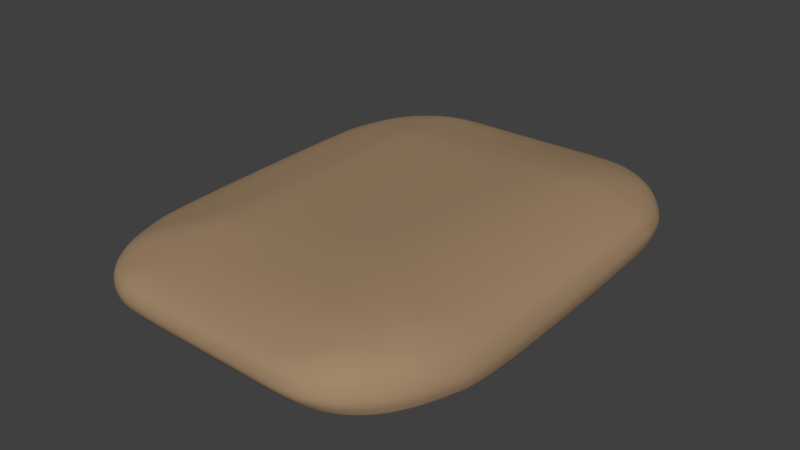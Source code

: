 # Source: C02_cushion.blend  (saved by Blender 2.79.7; exported with 4.5.12 LTS)
import bpy
from mathutils import Matrix  # noqa: F401  (used for matrix-valued properties, if any)

bpy.ops.wm.read_factory_settings(use_empty=True)
scene = bpy.context.scene
scene.name = 'Scene'

# ---- collections
col_collection_1 = bpy.data.collections.new('Collection 1'); scene.collection.children.link(col_collection_1)

# ---- materials (node trees are filled in below, after node groups)
mat_cushion = bpy.data.materials.new('cushion')
mat_cushion.alpha_threshold = 0.0
mat_cushion.use_transparent_shadow = False
mat_cushion.diffuse_color = (0.3613, 0.2423, 0.1441, 1.0)
mat_cushion.roughness = 0.5

# ---- material node trees

# ---- world
world_world = bpy.data.worlds.new('World'); scene.world = world_world
world_world.color = (0.05088, 0.05088, 0.05088)
world_world.use_sun_shadow = False
world_world.sun_shadow_jitter_overblur = 0.0

# ---- meshes
me_cube_004 = bpy.data.meshes.new('Cube.004')
me_cube_004.from_pydata([(-0.3887, -0.5296, -0.5339), (-0.4815, -1.214, -0.1645), (-0.9323, -0.6142, -0.2458), (-0.4002, -0.6955, -0.4905), (-0.4174, -0.8397, -0.4418), (-0.4371, -0.9552, -0.3947), (-0.4515, -1.047, -0.3697), (-0.5067, -0.5522, -0.5142), (-0.5176, -0.7219, -0.4531), (-0.5277, -0.8546, -0.4239), (-0.5361, -0.9559, -0.398), (-0.5457, -1.036, -0.3669), (-0.6097, -0.5679, -0.5003), (-0.6165, -0.7371, -0.4226), (-0.6186, -0.8562, -0.413), (-0.6186, -0.946, -0.4007), (-0.6212, -1.015, -0.3793), (-0.7003, -0.5937, -0.4677), (-0.6978, -0.7397, -0.4187), (-0.6887, -0.8522, -0.3979), (-0.6797, -0.9304, -0.3985), (-0.6763, -0.99, -0.3878), (-0.712, -0.9689, -0.3831), (-0.5656, -1.203, -0.1699), (-0.6477, -1.17, -0.1806), (-0.7232, -1.116, -0.1952), (-0.7845, -1.044, -0.2074), (-0.4753, -1.203, -0.2345), (-0.5631, -1.19, -0.2427), (-0.6459, -1.154, -0.2539), (-0.7166, -1.102, -0.2678), (-0.772, -1.036, -0.2792), (-0.4702, -1.17, -0.2907), (-0.5582, -1.154, -0.3018), (-0.639, -1.119, -0.3131), (-0.7032, -1.072, -0.3244), (-0.7522, -1.015, -0.3329), (-0.4618, -1.118, -0.3386), (-0.5523, -1.101, -0.3434), (-0.6293, -1.071, -0.3538), (-0.687, -1.035, -0.3619), (-0.7301, -0.99, -0.3667), (-0.9167, -0.6137, -0.3205), (-0.8849, -0.613, -0.3817), (-0.8363, -0.6133, -0.4211), (-0.7743, -0.6098, -0.4443), (-0.9074, -0.7474, -0.2098), (-0.8907, -0.7509, -0.2817), (-0.8586, -0.751, -0.3374), (-0.8142, -0.75, -0.3728), (-0.7616, -0.7457, -0.3986), (-0.8792, -0.8561, -0.2043), (-0.8605, -0.8616, -0.2766), (-0.8288, -0.8587, -0.3327), (-0.789, -0.8519, -0.3686), (-0.7433, -0.848, -0.3887), (-0.8388, -0.9562, -0.2045), (-0.8213, -0.9572, -0.2769), (-0.7944, -0.9461, -0.3325), (-0.7636, -0.9304, -0.3674), (-0.7271, -0.922, -0.3877), (-0.5188, -1.223, 0.2748), (-0.5064, -0.5524, 0.8486), (-0.9917, -0.6055, 0.2335), (-0.5206, -1.203, 0.3581), (-0.526, -1.17, 0.4415), (-0.5289, -1.117, 0.5226), (-0.5289, -1.045, 0.5932), (-0.6037, -1.212, 0.266), (-0.6078, -1.19, 0.3504), (-0.6138, -1.155, 0.4306), (-0.6161, -1.102, 0.5025), (-0.6157, -1.037, 0.5643), (-0.6869, -1.179, 0.2505), (-0.6921, -1.154, 0.3321), (-0.6957, -1.119, 0.4073), (-0.6933, -1.072, 0.4753), (-0.6903, -1.015, 0.5377), (-0.7637, -1.124, 0.2374), (-0.7634, -1.101, 0.3189), (-0.7586, -1.071, 0.3953), (-0.7498, -1.035, 0.4599), (-0.7457, -0.99, 0.5216), (-0.7791, -0.9689, 0.507), (-0.6119, -0.5832, 0.774), (-0.701, -0.6056, 0.6911), (-0.7791, -0.6134, 0.6179), (-0.8487, -0.6136, 0.5494), (-0.5127, -0.7121, 0.8164), (-0.6161, -0.7329, 0.7701), (-0.7016, -0.7452, 0.6815), (-0.7716, -0.75, 0.5944), (-0.8305, -0.7494, 0.5265), (-0.5189, -0.8476, 0.7371), (-0.6165, -0.8582, 0.6974), (-0.6987, -0.8587, 0.6493), (-0.7637, -0.8519, 0.5974), (-0.8152, -0.848, 0.5349), (-0.5239, -0.9563, 0.6684), (-0.6167, -0.9577, 0.6214), (-0.6935, -0.9462, 0.5989), (-0.752, -0.9304, 0.5733), (-0.7965, -0.922, 0.5269), (-0.9626, -0.7428, 0.2345), (-0.92, -0.8618, 0.2333), (-0.8812, -0.963, 0.2358), (-0.826, -1.052, 0.234), (-0.9762, -0.6052, 0.3192), (-0.9455, -0.7468, 0.3163), (-0.9057, -0.8619, 0.3166), (-0.8693, -0.9566, 0.3212), (-0.8194, -1.036, 0.3198), (-0.9499, -0.6097, 0.3999), (-0.9191, -0.7503, 0.3928), (-0.8857, -0.8592, 0.3963), (-0.8523, -0.946, 0.3999), (-0.8091, -1.015, 0.3972), (-0.9063, -0.6131, 0.4755), (-0.8795, -0.7507, 0.4617), (-0.8552, -0.8522, 0.4682), (-0.8286, -0.9304, 0.4682), (-0.7937, -0.99, 0.4622), (-0.4305, 0.5575, -0.4907), (-0.9856, 0.628, -0.2602), (-0.5369, 1.227, -0.198), (-0.5606, 0.5924, -0.468), (-0.6671, 0.6181, -0.4586), (-0.7547, 0.6273, -0.4646), (-0.8292, 0.6274, -0.4681), (-0.461, 0.7205, -0.4636), (-0.5832, 0.7435, -0.4585), (-0.6812, 0.7564, -0.4488), (-0.7581, 0.7617, -0.4403), (-0.8192, 0.7612, -0.4334), (-0.4904, 0.8557, -0.4547), (-0.5973, 0.867, -0.4574), (-0.6858, 0.8677, -0.455), (-0.7512, 0.8611, -0.4527), (-0.803, 0.8573, -0.4373), (-0.51, 0.9627, -0.441), (-0.6081, 0.9638, -0.4501), (-0.684, 0.953, -0.4534), (-0.7428, 0.9376, -0.4517), (-0.7878, 0.9294, -0.4419), (-0.7734, 0.9752, -0.4315), (-0.9616, 0.7592, -0.23), (-0.9314, 0.8652, -0.2274), (-0.893, 0.9628, -0.2337), (-0.8408, 1.048, -0.2362), (-0.97, 0.6277, -0.3374), (-0.9454, 0.7639, -0.3046), (-0.9143, 0.8708, -0.3042), (-0.8773, 0.9632, -0.3117), (-0.8296, 1.04, -0.3118), (-0.9389, 0.6262, -0.404), (-0.9143, 0.764, -0.3674), (-0.8844, 0.8682, -0.3682), (-0.8517, 0.9529, -0.3749), (-0.8109, 1.02, -0.3718), (-0.8913, 0.6268, -0.4482), (-0.8712, 0.7624, -0.4103), (-0.8468, 0.8614, -0.4114), (-0.8224, 0.9376, -0.4163), (-0.7903, 0.9958, -0.4114), (-0.5324, 1.214, -0.2743), (-0.5297, 1.179, -0.3397), (-0.5248, 1.125, -0.3948), (-0.5186, 1.052, -0.4277), (-0.6272, 1.208, -0.2059), (-0.6258, 1.192, -0.2816), (-0.6228, 1.156, -0.345), (-0.6173, 1.105, -0.3974), (-0.6114, 1.041, -0.4311), (-0.704, 1.171, -0.2134), (-0.7025, 1.156, -0.293), (-0.6975, 1.122, -0.3604), (-0.6902, 1.075, -0.4116), (-0.6847, 1.02, -0.4437), (-0.779, 1.119, -0.2328), (-0.7741, 1.104, -0.3104), (-0.7623, 1.075, -0.3719), (-0.7479, 1.04, -0.4134), (-0.7389, 0.9958, -0.438), (-0.5598, 0.5898, 0.7966), (-0.5717, 1.242, 0.2814), (-1.031, 0.631, 0.2237), (-0.578, 0.7383, 0.7326), (-0.5908, 0.8611, 0.665), (-0.5995, 0.9628, 0.5985), (-0.5995, 1.048, 0.5543), (-0.6683, 0.6163, 0.7196), (-0.6796, 0.7565, 0.6655), (-0.6844, 0.8708, 0.6084), (-0.6837, 0.9632, 0.5707), (-0.6833, 1.04, 0.528), (-0.7573, 0.6265, 0.6534), (-0.7649, 0.764, 0.6029), (-0.7628, 0.8682, 0.5706), (-0.7579, 0.9529, 0.5372), (-0.755, 1.02, 0.5006), (-0.8353, 0.6271, 0.5954), (-0.8345, 0.7624, 0.5543), (-0.8265, 0.8614, 0.5316), (-0.815, 0.9376, 0.5036), (-0.8055, 0.9958, 0.4759), (-0.8406, 0.9752, 0.4569), (-0.6637, 1.219, 0.2578), (-0.7394, 1.18, 0.2388), (-0.8178, 1.127, 0.2221), (-0.8794, 1.056, 0.2179), (-0.5801, 1.214, 0.3609), (-0.6707, 1.192, 0.3381), (-0.7459, 1.156, 0.3199), (-0.8187, 1.105, 0.3047), (-0.8733, 1.041, 0.2996), (-0.5924, 1.175, 0.432), (-0.6769, 1.156, 0.4136), (-0.7525, 1.122, 0.3935), (-0.8174, 1.075, 0.3775), (-0.8652, 1.02, 0.3699), (-0.5995, 1.119, 0.4967), (-0.6799, 1.104, 0.4788), (-0.7549, 1.075, 0.4514), (-0.8108, 1.04, 0.4335), (-0.8527, 0.9958, 0.4231), (-1.021, 0.6265, 0.3087), (-0.9993, 0.6266, 0.3893), (-0.9597, 0.6271, 0.4622), (-0.9035, 0.6275, 0.5302), (-1.001, 0.7636, 0.2214), (-0.9884, 0.7625, 0.3034), (-0.9694, 0.7627, 0.3794), (-0.9371, 0.7617, 0.445), (-0.892, 0.7612, 0.5017), (-0.971, 0.8707, 0.2255), (-0.9576, 0.8705, 0.3075), (-0.9376, 0.8677, 0.3818), (-0.9093, 0.8611, 0.4421), (-0.8741, 0.8573, 0.4902), (-0.9325, 0.9694, 0.2224), (-0.9213, 0.9638, 0.3044), (-0.9062, 0.953, 0.3758), (-0.885, 0.9376, 0.431), (-0.8564, 0.9294, 0.4727), (0.3931, -0.55, -0.432), (0.8988, -0.6011, -0.2415), (0.423, -1.249, -0.1073), (0.5117, -0.5801, -0.4102), (0.6108, -0.5992, -0.412), (0.694, -0.6042, -0.4245), (0.7657, -0.606, -0.43), (0.4117, -0.7241, -0.3888), (0.5304, -0.7584, -0.3555), (0.6206, -0.7765, -0.3428), (0.6912, -0.7794, -0.3452), (0.7492, -0.7795, -0.3447), (0.4303, -0.8732, -0.3428), (0.5368, -0.893, -0.3295), (0.6173, -0.8962, -0.329), (0.6792, -0.8932, -0.3259), (0.7278, -0.8894, -0.3278), (0.442, -0.9904, -0.302), (0.5348, -0.9938, -0.3075), (0.6086, -0.985, -0.3187), (0.6635, -0.9696, -0.3268), (0.7057, -0.9615, -0.3213), (0.6877, -1.007, -0.3188), (0.8655, -0.7744, -0.1737), (0.8311, -0.8973, -0.1552), (0.7857, -0.9948, -0.1536), (0.7288, -1.08, -0.1486), (0.8946, -0.6007, -0.3314), (0.8595, -0.7805, -0.252), (0.8235, -0.903, -0.234), (0.7793, -0.9952, -0.2321), (0.728, -1.072, -0.2297), (0.8701, -0.6, -0.3955), (0.836, -0.7798, -0.3089), (0.8001, -0.9003, -0.2867), (0.7606, -0.9849, -0.2826), (0.7164, -1.052, -0.2803), (0.8255, -0.603, -0.4258), (0.7971, -0.7798, -0.3358), (0.7672, -0.8935, -0.3153), (0.7364, -0.9696, -0.3092), (0.7009, -1.028, -0.3072), (0.4312, -1.236, -0.1746), (0.4375, -1.203, -0.2227), (0.4421, -1.15, -0.2548), (0.4418, -1.081, -0.2815), (0.5124, -1.235, -0.1093), (0.5203, -1.222, -0.1837), (0.5247, -1.188, -0.2364), (0.5284, -1.136, -0.2687), (0.5333, -1.073, -0.2855), (0.5981, -1.203, -0.1201), (0.6065, -1.187, -0.1981), (0.6066, -1.153, -0.2511), (0.6036, -1.107, -0.2828), (0.6029, -1.052, -0.3017), (0.6674, -1.15, -0.1298), (0.6723, -1.136, -0.2111), (0.6671, -1.107, -0.2641), (0.658, -1.071, -0.2952), (0.6542, -1.028, -0.3161), (0.2554, -0.5111, 1.018), (0.3874, -1.263, 0.3467), (0.8726, -0.604, 0.3255), (0.2848, -0.6981, 0.9663), (0.3236, -0.8626, 0.9346), (0.3463, -0.9866, 0.8625), (0.3679, -1.082, 0.7534), (0.3917, -0.5385, 1.006), (0.4205, -0.7295, 0.9627), (0.4449, -0.8822, 0.9237), (0.4619, -0.9929, 0.8671), (0.4662, -1.073, 0.774), (0.5125, -0.5693, 0.9508), (0.5327, -0.7508, 0.9371), (0.5428, -0.8894, 0.8733), (0.5435, -0.9837, 0.8362), (0.5435, -1.053, 0.779), (0.6104, -0.592, 0.8645), (0.6181, -0.769, 0.8691), (0.6135, -0.8884, 0.831), (0.6031, -0.9691, 0.7925), (0.5978, -1.028, 0.7506), (0.6332, -1.008, 0.7225), (0.4868, -1.244, 0.3459), (0.5763, -1.211, 0.3696), (0.6453, -1.159, 0.4101), (0.706, -1.088, 0.4054), (0.3799, -1.243, 0.4395), (0.484, -1.222, 0.4528), (0.5711, -1.188, 0.4874), (0.6357, -1.136, 0.5239), (0.6902, -1.073, 0.5173), (0.3745, -1.21, 0.5354), (0.4803, -1.188, 0.5709), (0.5617, -1.153, 0.6136), (0.6218, -1.107, 0.6211), (0.6707, -1.052, 0.6099), (0.3724, -1.155, 0.6327), (0.476, -1.137, 0.6859), (0.5499, -1.107, 0.7151), (0.6058, -1.072, 0.6944), (0.6494, -1.028, 0.6782), (0.8496, -0.5982, 0.4377), (0.8123, -0.5993, 0.5534), (0.7559, -0.6034, 0.668), (0.6888, -0.6029, 0.7719), (0.8456, -0.7788, 0.3304), (0.8244, -0.7775, 0.4408), (0.7914, -0.7781, 0.565), (0.7427, -0.7788, 0.7035), (0.684, -0.7773, 0.8069), (0.8122, -0.9028, 0.3886), (0.789, -0.9026, 0.5051), (0.7559, -0.8998, 0.6084), (0.7139, -0.8932, 0.6913), (0.6676, -0.8873, 0.7675), (0.7665, -1.001, 0.394), (0.7446, -0.9957, 0.5084), (0.7168, -0.985, 0.604), (0.685, -0.9698, 0.6769), (0.6488, -0.9618, 0.7361), (0.4548, 0.632, -0.2591), (0.4142, 1.209, -0.1387), (0.8615, 0.6454, -0.1579), (0.4691, 0.762, -0.2407), (0.4766, 0.8698, -0.2505), (0.4718, 0.9606, -0.2709), (0.461, 1.04, -0.2777), (0.5449, 0.6436, -0.2663), (0.5565, 0.7757, -0.247), (0.5541, 0.875, -0.2824), (0.5479, 0.9609, -0.2965), (0.5381, 1.033, -0.2956), (0.6223, 0.6436, -0.297), (0.6286, 0.7757, -0.2798), (0.6238, 0.8726, -0.3094), (0.6137, 0.9513, -0.3226), (0.605, 1.014, -0.3151), (0.6917, 0.6443, -0.3149), (0.6892, 0.7742, -0.3071), (0.6793, 0.8662, -0.3246), (0.6649, 0.9371, -0.3408), (0.6548, 0.9912, -0.3284), (0.6863, 0.972, -0.335), (0.506, 1.185, -0.1284), (0.584, 1.154, -0.1426), (0.6573, 1.105, -0.1625), (0.7216, 1.04, -0.1817), (0.4238, 1.196, -0.2065), (0.5163, 1.172, -0.199), (0.5943, 1.14, -0.2167), (0.6634, 1.092, -0.2358), (0.721, 1.033, -0.2533), (0.4319, 1.163, -0.2595), (0.523, 1.14, -0.2527), (0.5994, 1.108, -0.2704), (0.6617, 1.065, -0.2858), (0.7114, 1.014, -0.3002), (0.4427, 1.111, -0.2869), (0.5298, 1.092, -0.2836), (0.6017, 1.065, -0.3008), (0.6562, 1.032, -0.3135), (0.698, 0.9912, -0.3249), (0.8582, 0.6448, -0.2334), (0.838, 0.6439, -0.287), (0.8016, 0.6443, -0.3149), (0.7521, 0.6447, -0.3216), (0.8389, 0.7712, -0.1479), (0.8343, 0.7744, -0.2207), (0.8137, 0.7745, -0.2699), (0.7809, 0.7736, -0.2969), (0.7394, 0.7731, -0.3072), (0.8141, 0.8698, -0.1793), (0.808, 0.8747, -0.2539), (0.7876, 0.8721, -0.3037), (0.7584, 0.8659, -0.3264), (0.723, 0.8624, -0.3306), (0.7776, 0.9606, -0.1984), (0.7712, 0.9614, -0.2691), (0.7544, 0.9514, -0.3132), (0.7325, 0.9371, -0.3339), (0.7042, 0.9295, -0.3405), (0.3133, 0.5709, 0.9367), (0.8398, 0.6483, 0.3143), (0.3691, 1.237, 0.3204), (0.4419, 0.6085, 0.9025), (0.5452, 0.6352, 0.8428), (0.624, 0.6445, 0.7739), (0.6883, 0.6447, 0.7003), (0.3436, 0.7303, 0.8757), (0.4657, 0.7542, 0.8502), (0.559, 0.7683, 0.7859), (0.6277, 0.7736, 0.7067), (0.6813, 0.7731, 0.6338), (0.3752, 0.8601, 0.8077), (0.4792, 0.8711, 0.7761), (0.5609, 0.8721, 0.7111), (0.6203, 0.8659, 0.658), (0.6672, 0.8624, 0.5994), (0.3923, 0.9606, 0.7245), (0.4864, 0.9614, 0.6905), (0.5562, 0.9514, 0.6564), (0.6095, 0.9371, 0.6137), (0.6518, 0.9295, 0.5625), (0.6372, 0.972, 0.5436), (0.8183, 0.7754, 0.2884), (0.7934, 0.8749, 0.2561), (0.7591, 0.9666, 0.24), (0.7005, 1.047, 0.2591), (0.821, 0.6435, 0.4088), (0.7988, 0.7757, 0.3772), (0.7727, 0.875, 0.3477), (0.7403, 0.9609, 0.332), (0.6873, 1.033, 0.3474), (0.7905, 0.6434, 0.5081), (0.7691, 0.7757, 0.4694), (0.7436, 0.8726, 0.4416), (0.7153, 0.9513, 0.4206), (0.671, 1.014, 0.4286), (0.7444, 0.644, 0.6103), (0.7279, 0.7742, 0.5574), (0.707, 0.8662, 0.5284), (0.6859, 0.9371, 0.4983), (0.6525, 0.9912, 0.4967), (0.3742, 1.209, 0.4029), (0.3845, 1.169, 0.4802), (0.3923, 1.113, 0.5591), (0.3927, 1.044, 0.6449), (0.4759, 1.205, 0.307), (0.4752, 1.183, 0.3937), (0.4823, 1.144, 0.4691), (0.4859, 1.092, 0.5435), (0.4856, 1.033, 0.6201), (0.5657, 1.162, 0.2863), (0.5633, 1.14, 0.3715), (0.5602, 1.108, 0.454), (0.556, 1.065, 0.5298), (0.5533, 1.014, 0.5973), (0.637, 1.113, 0.2729), (0.6322, 1.092, 0.3585), (0.6216, 1.065, 0.4404), (0.6094, 1.032, 0.5109), (0.6038, 0.9912, 0.5687), (-0.4992, -1.236, -0.02831), (-0.5111, -1.236, 0.1234), (-0.5971, -1.225, 0.1162), (-0.5853, -1.224, -0.03412), (-0.6813, -1.191, 0.1029), (-0.6693, -1.191, -0.04578), (-0.7589, -1.136, 0.08958), (-0.7468, -1.136, -0.05981), (-0.822, -1.062, 0.08114), (-0.8097, -1.062, -0.07062), (-0.8778, -0.9721, 0.08417), (-0.8655, -0.9721, -0.06767), (-0.9178, -0.8695, 0.08419), (-0.9061, -0.8695, -0.06674), (-0.9593, -0.7497, 0.07805), (-0.9392, -0.7554, -0.07525), (-0.9851, -0.6139, 0.06563), (-0.9642, -0.6214, -0.09816), (-0.5552, 1.265, 0.119), (-0.5491, 1.257, -0.04996), (-0.644, 1.234, -0.06097), (-0.6558, 1.234, 0.1007), (-0.7239, 1.192, -0.06977), (-0.7346, 1.192, 0.08602), (-0.8016, 1.138, -0.08799), (-0.8132, 1.138, 0.06824), (-0.8646, 1.066, -0.09136), (-0.876, 1.066, 0.06487), (-0.9183, 0.9784, -0.08737), (-0.9297, 0.9784, 0.06897), (-0.9575, 0.8783, -0.08157), (-0.9688, 0.8783, 0.07398), (-0.9882, 0.7697, -0.08496), (-0.9993, 0.7697, 0.07048), (-1.016, 0.6354, -0.1067), (-1.029, 0.6353, 0.06088), (0.8592, 0.6523, 0.1483), (0.8682, 0.6536, -0.01557), (0.845, 0.781, -0.01871), (0.8359, 0.781, 0.1336), (0.8196, 0.882, -0.05158), (0.8105, 0.882, 0.1004), (0.7831, 0.975, -0.07015), (0.7749, 0.975, 0.08279), (0.7251, 1.057, -0.04981), (0.7162, 1.057, 0.1037), (0.6597, 1.123, -0.03131), (0.6513, 1.123, 0.1203), (0.5856, 1.173, -0.01197), (0.5782, 1.173, 0.1372), (0.5008, 1.212, 2.265e-05), (0.4883, 1.218, 0.1532), (0.4035, 1.239, -0.00267), (0.383, 1.25, 0.1568), (0.4024, -1.275, 0.185), (0.4101, -1.278, 0.02256), (0.5091, -1.258, 0.02367), (0.4991, -1.258, 0.181), (0.5995, -1.223, 0.02116), (0.5907, -1.223, 0.1927), (0.6702, -1.17, 0.02349), (0.6611, -1.17, 0.2135), (0.7327, -1.098, 0.009491), (0.7232, -1.098, 0.2045), (0.7919, -1.01, 0.001052), (0.7834, -1.01, 0.1941), (0.8383, -0.9104, -0.00277), (0.8298, -0.9104, 0.1892), (0.8733, -0.7862, -0.02435), (0.865, -0.7849, 0.1483), (0.9059, -0.6128, -0.06898), (0.8964, -0.6084, 0.1265), (0.2334, 0.6133, -0.2942), (0.01217, 0.5947, -0.3737), (-0.2093, 0.5761, -0.4403), (-0.2287, 0.7309, -0.4164), (0.003943, 0.7413, -0.35), (0.2365, 0.7517, -0.2726), (-0.2488, 0.8592, -0.4127), (-0.006958, 0.8628, -0.3502), (0.2348, 0.8663, -0.2806), (-0.2646, 0.9622, -0.4069), (-0.01903, 0.9616, -0.3542), (0.2264, 0.9611, -0.2921), (-0.2737, 1.049, -0.3978), (-0.02872, 1.046, -0.3522), (0.2162, 1.043, -0.2976), (-0.2829, 1.121, -0.3747), (-0.0409, 1.118, -0.3419), (0.201, 1.114, -0.3022), (-0.2893, 1.175, -0.3258), (-0.0489, 1.171, -0.3014), (0.1915, 1.167, -0.2716), (-0.2935, 1.21, -0.263), (-0.05455, 1.205, -0.2427), (0.1845, 1.2, -0.2182), (-0.2994, 1.223, -0.189), (-0.06189, 1.218, -0.1714), (0.1758, 1.214, -0.1503), (-0.3424, 0.585, 0.8143), (-0.1251, 0.5803, 0.8485), (0.09224, 0.5756, 0.8971), (0.1098, 0.7323, 0.8379), (-0.1195, 0.7343, 0.7872), (-0.3487, 0.7363, 0.7509), (0.1306, 0.8603, 0.7738), (-0.1099, 0.8606, 0.7219), (-0.3504, 0.8608, 0.6837), (0.1406, 0.9612, 0.6957), (-0.1062, 0.9617, 0.6478), (-0.3529, 0.9623, 0.6139), (0.1408, 1.045, 0.6245), (-0.1062, 1.046, 0.5874), (-0.3528, 1.047, 0.5629), (0.1406, 1.114, 0.5453), (-0.1063, 1.116, 0.5177), (-0.3529, 1.117, 0.5005), (0.1369, 1.17, 0.4686), (-0.1064, 1.172, 0.4478), (-0.3494, 1.173, 0.4344), (0.1328, 1.211, 0.3913), (-0.1049, 1.212, 0.3751), (-0.3425, 1.213, 0.3633), (0.1315, 1.239, 0.3083), (-0.103, 1.24, 0.2951), (-0.3374, 1.241, 0.2841), (-0.1929, -0.5347, -0.5169), (0.003084, -0.5398, -0.4882), (0.1984, -0.5449, -0.4451), (0.2093, -0.717, -0.3995), (0.006423, -0.7098, -0.4438), (-0.197, -0.7027, -0.474), (0.2188, -0.8648, -0.3494), (0.006887, -0.8565, -0.3953), (-0.2053, -0.8481, -0.4264), (0.2225, -0.9816, -0.3079), (0.002603, -0.9728, -0.3511), (-0.2174, -0.964, -0.3815), (0.2187, -1.072, -0.2867), (-0.004718, -1.064, -0.3283), (-0.2282, -1.055, -0.3572), (0.2161, -1.142, -0.2605), (-0.009907, -1.134, -0.2989), (-0.2359, -1.126, -0.3263), (0.2104, -1.194, -0.2275), (-0.0166, -1.186, -0.2589), (-0.2435, -1.178, -0.2816), (0.2042, -1.228, -0.1795), (-0.0225, -1.219, -0.207), (-0.249, -1.211, -0.2271), (0.1962, -1.24, -0.1132), (-0.02993, -1.231, -0.1393), (-0.2558, -1.223, -0.1581), (0.06375, -0.5214, 0.9674), (-0.1263, -0.5317, 0.9141), (-0.3163, -0.5421, 0.8748), (-0.3139, -0.7086, 0.837), (-0.1152, -0.7051, 0.8718), (0.08346, -0.7016, 0.9209), (-0.3092, -0.8513, 0.7693), (-0.09945, -0.8551, 0.8171), (0.1103, -0.8589, 0.8794), (-0.3073, -0.9639, 0.6997), (-0.09079, -0.9715, 0.7475), (0.1258, -0.9791, 0.8099), (-0.3059, -1.054, 0.6168), (-0.08289, -1.064, 0.6571), (0.1403, -1.073, 0.7116), (-0.3048, -1.127, 0.5354), (-0.08073, -1.136, 0.5634), (0.1436, -1.146, 0.6042), (-0.3021, -1.18, 0.4522), (-0.07808, -1.19, 0.4766), (0.1462, -1.2, 0.5119), (-0.2966, -1.213, 0.3671), (-0.07252, -1.223, 0.389), (0.1519, -1.233, 0.4202), (-0.2932, -1.233, 0.2826), (-0.06763, -1.243, 0.3026), (0.1583, -1.253, 0.3308), (-0.3115, 1.252, -0.04382), (-0.0738, 1.248, -0.02987), (0.1641, 1.243, -0.01394), (-0.3214, 1.261, 0.1224), (-0.08749, 1.257, 0.1333), (0.1466, 1.254, 0.1454), (0.1815, -1.268, 0.0153), (-0.04569, -1.257, -0.007347), (-0.2725, -1.246, -0.02366), (0.172, -1.266, 0.1737), (-0.05597, -1.256, 0.1482), (-0.2836, -1.246, 0.1298)], [], [(679, 665, 61, 489), (524, 428, 307, 559), (587, 183, 62, 643), (504, 63, 185, 523), (673, 611, 429, 541), (0, 3, 8, 7), (3, 4, 9, 8), (4, 5, 10, 9), (5, 6, 11, 10), (7, 8, 13, 12), (8, 9, 14, 13), (9, 10, 15, 14), (10, 11, 16, 15), (12, 13, 18, 17), (13, 14, 19, 18), (14, 15, 20, 19), (15, 16, 21, 20), (17, 18, 50, 45), (18, 19, 55, 50), (19, 20, 60, 55), (20, 21, 22, 60), (1, 23, 28, 27), (23, 24, 29, 28), (24, 25, 30, 29), (25, 26, 31, 30), (27, 28, 33, 32), (28, 29, 34, 33), (29, 30, 35, 34), (30, 31, 36, 35), (32, 33, 38, 37), (33, 34, 39, 38), (34, 35, 40, 39), (35, 36, 41, 40), (37, 38, 11, 6), (38, 39, 16, 11), (39, 40, 21, 16), (40, 41, 22, 21), (2, 42, 47, 46), (42, 43, 48, 47), (43, 44, 49, 48), (44, 45, 50, 49), (46, 47, 52, 51), (47, 48, 53, 52), (48, 49, 54, 53), (49, 50, 55, 54), (51, 52, 57, 56), (52, 53, 58, 57), (53, 54, 59, 58), (54, 55, 60, 59), (56, 57, 31, 26), (57, 58, 36, 31), (58, 59, 41, 36), (59, 60, 22, 41), (61, 64, 69, 68), (64, 65, 70, 69), (65, 66, 71, 70), (66, 67, 72, 71), (68, 69, 74, 73), (69, 70, 75, 74), (70, 71, 76, 75), (71, 72, 77, 76), (73, 74, 79, 78), (74, 75, 80, 79), (75, 76, 81, 80), (76, 77, 82, 81), (78, 79, 111, 106), (79, 80, 116, 111), (80, 81, 121, 116), (81, 82, 83, 121), (62, 84, 89, 88), (84, 85, 90, 89), (85, 86, 91, 90), (86, 87, 92, 91), (88, 89, 94, 93), (89, 90, 95, 94), (90, 91, 96, 95), (91, 92, 97, 96), (93, 94, 99, 98), (94, 95, 100, 99), (95, 96, 101, 100), (96, 97, 102, 101), (98, 99, 72, 67), (99, 100, 77, 72), (100, 101, 82, 77), (101, 102, 83, 82), (63, 103, 108, 107), (103, 104, 109, 108), (104, 105, 110, 109), (105, 106, 111, 110), (107, 108, 113, 112), (108, 109, 114, 113), (109, 110, 115, 114), (110, 111, 116, 115), (112, 113, 118, 117), (113, 114, 119, 118), (114, 115, 120, 119), (115, 116, 121, 120), (117, 118, 92, 87), (118, 119, 97, 92), (119, 120, 102, 97), (120, 121, 83, 102), (122, 125, 130, 129), (125, 126, 131, 130), (126, 127, 132, 131), (127, 128, 133, 132), (129, 130, 135, 134), (130, 131, 136, 135), (131, 132, 137, 136), (132, 133, 138, 137), (134, 135, 140, 139), (135, 136, 141, 140), (136, 137, 142, 141), (137, 138, 143, 142), (139, 140, 172, 167), (140, 141, 177, 172), (141, 142, 182, 177), (142, 143, 144, 182), (123, 145, 150, 149), (145, 146, 151, 150), (146, 147, 152, 151), (147, 148, 153, 152), (149, 150, 155, 154), (150, 151, 156, 155), (151, 152, 157, 156), (152, 153, 158, 157), (154, 155, 160, 159), (155, 156, 161, 160), (156, 157, 162, 161), (157, 158, 163, 162), (159, 160, 133, 128), (160, 161, 138, 133), (161, 162, 143, 138), (162, 163, 144, 143), (124, 164, 169, 168), (164, 165, 170, 169), (165, 166, 171, 170), (166, 167, 172, 171), (168, 169, 174, 173), (169, 170, 175, 174), (170, 171, 176, 175), (171, 172, 177, 176), (173, 174, 179, 178), (174, 175, 180, 179), (175, 176, 181, 180), (176, 177, 182, 181), (178, 179, 153, 148), (179, 180, 158, 153), (180, 181, 163, 158), (181, 182, 144, 163), (183, 186, 191, 190), (186, 187, 192, 191), (187, 188, 193, 192), (188, 189, 194, 193), (190, 191, 196, 195), (191, 192, 197, 196), (192, 193, 198, 197), (193, 194, 199, 198), (195, 196, 201, 200), (196, 197, 202, 201), (197, 198, 203, 202), (198, 199, 204, 203), (200, 201, 233, 228), (201, 202, 238, 233), (202, 203, 243, 238), (203, 204, 205, 243), (184, 206, 211, 210), (206, 207, 212, 211), (207, 208, 213, 212), (208, 209, 214, 213), (210, 211, 216, 215), (211, 212, 217, 216), (212, 213, 218, 217), (213, 214, 219, 218), (215, 216, 221, 220), (216, 217, 222, 221), (217, 218, 223, 222), (218, 219, 224, 223), (220, 221, 194, 189), (221, 222, 199, 194), (222, 223, 204, 199), (223, 224, 205, 204), (185, 225, 230, 229), (225, 226, 231, 230), (226, 227, 232, 231), (227, 228, 233, 232), (229, 230, 235, 234), (230, 231, 236, 235), (231, 232, 237, 236), (232, 233, 238, 237), (234, 235, 240, 239), (235, 236, 241, 240), (236, 237, 242, 241), (237, 238, 243, 242), (239, 240, 214, 209), (240, 241, 219, 214), (241, 242, 224, 219), (242, 243, 205, 224), (244, 247, 252, 251), (247, 248, 253, 252), (248, 249, 254, 253), (249, 250, 255, 254), (251, 252, 257, 256), (252, 253, 258, 257), (253, 254, 259, 258), (254, 255, 260, 259), (256, 257, 262, 261), (257, 258, 263, 262), (258, 259, 264, 263), (259, 260, 265, 264), (261, 262, 294, 289), (262, 263, 299, 294), (263, 264, 304, 299), (264, 265, 266, 304), (245, 267, 272, 271), (267, 268, 273, 272), (268, 269, 274, 273), (269, 270, 275, 274), (271, 272, 277, 276), (272, 273, 278, 277), (273, 274, 279, 278), (274, 275, 280, 279), (276, 277, 282, 281), (277, 278, 283, 282), (278, 279, 284, 283), (279, 280, 285, 284), (281, 282, 255, 250), (282, 283, 260, 255), (283, 284, 265, 260), (284, 285, 266, 265), (246, 286, 291, 290), (286, 287, 292, 291), (287, 288, 293, 292), (288, 289, 294, 293), (290, 291, 296, 295), (291, 292, 297, 296), (292, 293, 298, 297), (293, 294, 299, 298), (295, 296, 301, 300), (296, 297, 302, 301), (297, 298, 303, 302), (298, 299, 304, 303), (300, 301, 275, 270), (301, 302, 280, 275), (302, 303, 285, 280), (303, 304, 266, 285), (305, 308, 313, 312), (308, 309, 314, 313), (309, 310, 315, 314), (310, 311, 316, 315), (312, 313, 318, 317), (313, 314, 319, 318), (314, 315, 320, 319), (315, 316, 321, 320), (317, 318, 323, 322), (318, 319, 324, 323), (319, 320, 325, 324), (320, 321, 326, 325), (322, 323, 355, 350), (323, 324, 360, 355), (324, 325, 365, 360), (325, 326, 327, 365), (306, 328, 333, 332), (328, 329, 334, 333), (329, 330, 335, 334), (330, 331, 336, 335), (332, 333, 338, 337), (333, 334, 339, 338), (334, 335, 340, 339), (335, 336, 341, 340), (337, 338, 343, 342), (338, 339, 344, 343), (339, 340, 345, 344), (340, 341, 346, 345), (342, 343, 316, 311), (343, 344, 321, 316), (344, 345, 326, 321), (345, 346, 327, 326), (307, 347, 352, 351), (347, 348, 353, 352), (348, 349, 354, 353), (349, 350, 355, 354), (351, 352, 357, 356), (352, 353, 358, 357), (353, 354, 359, 358), (354, 355, 360, 359), (356, 357, 362, 361), (357, 358, 363, 362), (358, 359, 364, 363), (359, 360, 365, 364), (361, 362, 336, 331), (362, 363, 341, 336), (363, 364, 346, 341), (364, 365, 327, 346), (366, 369, 374, 373), (369, 370, 375, 374), (370, 371, 376, 375), (371, 372, 377, 376), (373, 374, 379, 378), (374, 375, 380, 379), (375, 376, 381, 380), (376, 377, 382, 381), (378, 379, 384, 383), (379, 380, 385, 384), (380, 381, 386, 385), (381, 382, 387, 386), (383, 384, 416, 411), (384, 385, 421, 416), (385, 386, 426, 421), (386, 387, 388, 426), (367, 389, 394, 393), (389, 390, 395, 394), (390, 391, 396, 395), (391, 392, 397, 396), (393, 394, 399, 398), (394, 395, 400, 399), (395, 396, 401, 400), (396, 397, 402, 401), (398, 399, 404, 403), (399, 400, 405, 404), (400, 401, 406, 405), (401, 402, 407, 406), (403, 404, 377, 372), (404, 405, 382, 377), (405, 406, 387, 382), (406, 407, 388, 387), (368, 408, 413, 412), (408, 409, 414, 413), (409, 410, 415, 414), (410, 411, 416, 415), (412, 413, 418, 417), (413, 414, 419, 418), (414, 415, 420, 419), (415, 416, 421, 420), (417, 418, 423, 422), (418, 419, 424, 423), (419, 420, 425, 424), (420, 421, 426, 425), (422, 423, 397, 392), (423, 424, 402, 397), (424, 425, 407, 402), (425, 426, 388, 407), (427, 430, 435, 434), (430, 431, 436, 435), (431, 432, 437, 436), (432, 433, 438, 437), (434, 435, 440, 439), (435, 436, 441, 440), (436, 437, 442, 441), (437, 438, 443, 442), (439, 440, 445, 444), (440, 441, 446, 445), (441, 442, 447, 446), (442, 443, 448, 447), (444, 445, 477, 472), (445, 446, 482, 477), (446, 447, 487, 482), (447, 448, 449, 487), (428, 450, 455, 454), (450, 451, 456, 455), (451, 452, 457, 456), (452, 453, 458, 457), (454, 455, 460, 459), (455, 456, 461, 460), (456, 457, 462, 461), (457, 458, 463, 462), (459, 460, 465, 464), (460, 461, 466, 465), (461, 462, 467, 466), (462, 463, 468, 467), (464, 465, 438, 433), (465, 466, 443, 438), (466, 467, 448, 443), (467, 468, 449, 448), (429, 469, 474, 473), (469, 470, 475, 474), (470, 471, 476, 475), (471, 472, 477, 476), (473, 474, 479, 478), (474, 475, 480, 479), (475, 476, 481, 480), (476, 477, 482, 481), (478, 479, 484, 483), (479, 480, 485, 484), (480, 481, 486, 485), (481, 482, 487, 486), (483, 484, 458, 453), (484, 485, 463, 458), (485, 486, 468, 463), (486, 487, 449, 468), (122, 0, 7, 125), (125, 7, 12, 126), (126, 12, 17, 127), (127, 17, 45, 128), (128, 45, 44, 159), (159, 44, 43, 154), (154, 43, 42, 149), (149, 42, 2, 123), (489, 61, 68, 490), (490, 68, 73, 492), (492, 73, 78, 494), (494, 78, 106, 496), (496, 106, 105, 498), (498, 105, 104, 500), (500, 104, 103, 502), (502, 103, 63, 504), (62, 183, 190, 84), (84, 190, 195, 85), (85, 195, 200, 86), (86, 200, 228, 87), (87, 228, 227, 117), (117, 227, 226, 112), (112, 226, 225, 107), (107, 225, 185, 63), (507, 124, 168, 508), (508, 168, 173, 510), (510, 173, 178, 512), (512, 178, 148, 514), (514, 148, 147, 516), (516, 147, 146, 518), (518, 146, 145, 520), (520, 145, 123, 522), (562, 122, 129, 563), (563, 129, 134, 566), (566, 134, 139, 569), (569, 139, 167, 572), (572, 167, 166, 575), (575, 166, 165, 578), (578, 165, 164, 581), (581, 164, 124, 584), (589, 427, 434, 590), (590, 434, 439, 593), (593, 439, 444, 596), (596, 444, 472, 599), (599, 472, 471, 602), (602, 471, 470, 605), (605, 470, 469, 608), (608, 469, 429, 611), (525, 368, 412, 526), (526, 412, 417, 528), (528, 417, 422, 530), (530, 422, 392, 532), (532, 392, 391, 534), (534, 391, 390, 536), (536, 390, 389, 538), (538, 389, 367, 540), (244, 366, 373, 247), (247, 373, 378, 248), (248, 378, 383, 249), (249, 383, 411, 250), (250, 411, 410, 281), (281, 410, 409, 276), (276, 409, 408, 271), (271, 408, 368, 245), (427, 305, 312, 430), (430, 312, 317, 431), (431, 317, 322, 432), (432, 322, 350, 433), (433, 350, 349, 464), (464, 349, 348, 459), (459, 348, 347, 454), (454, 347, 307, 428), (543, 246, 290, 544), (544, 290, 295, 546), (546, 295, 300, 548), (548, 300, 270, 550), (550, 270, 269, 552), (552, 269, 268, 554), (554, 268, 267, 556), (556, 267, 245, 558), (616, 244, 251, 617), (617, 251, 256, 620), (620, 256, 261, 623), (623, 261, 289, 626), (626, 289, 288, 629), (629, 288, 287, 632), (632, 287, 286, 635), (635, 286, 246, 638), (643, 62, 88, 644), (644, 88, 93, 647), (647, 93, 98, 650), (650, 98, 67, 653), (653, 67, 66, 656), (656, 66, 65, 659), (659, 65, 64, 662), (662, 64, 61, 665), (560, 366, 244, 616), (351, 557, 559, 307), (557, 556, 558, 559), (356, 555, 557, 351), (555, 554, 556, 557), (361, 553, 555, 356), (553, 552, 554, 555), (331, 551, 553, 361), (551, 550, 552, 553), (330, 549, 551, 331), (549, 548, 550, 551), (329, 547, 549, 330), (547, 546, 548, 549), (328, 545, 547, 329), (545, 544, 546, 547), (306, 542, 545, 328), (542, 543, 544, 545), (473, 539, 541, 429), (539, 538, 540, 541), (478, 537, 539, 473), (537, 536, 538, 539), (483, 535, 537, 478), (535, 534, 536, 537), (453, 533, 535, 483), (533, 532, 534, 535), (452, 531, 533, 453), (531, 530, 532, 533), (451, 529, 531, 452), (529, 528, 530, 531), (450, 527, 529, 451), (527, 526, 528, 529), (428, 524, 527, 450), (524, 525, 526, 527), (229, 521, 523, 185), (521, 520, 522, 523), (234, 519, 521, 229), (519, 518, 520, 521), (239, 517, 519, 234), (517, 516, 518, 519), (209, 515, 517, 239), (515, 514, 516, 517), (208, 513, 515, 209), (513, 512, 514, 515), (207, 511, 513, 208), (511, 510, 512, 513), (206, 509, 511, 207), (509, 508, 510, 511), (184, 506, 509, 206), (506, 507, 508, 509), (46, 503, 505, 2), (503, 502, 504, 505), (51, 501, 503, 46), (501, 500, 502, 503), (56, 499, 501, 51), (499, 498, 500, 501), (26, 497, 499, 56), (497, 496, 498, 499), (25, 495, 497, 26), (495, 494, 496, 497), (24, 493, 495, 25), (493, 492, 494, 495), (23, 491, 493, 24), (491, 490, 492, 493), (1, 488, 491, 23), (488, 489, 490, 491), (586, 670, 540, 367), (670, 673, 541, 540), (2, 505, 522, 123), (505, 504, 523, 522), (368, 525, 558, 245), (525, 524, 559, 558), (640, 676, 488, 1), (676, 679, 489, 488), (543, 542, 677, 674), (674, 677, 678, 675), (675, 678, 679, 676), (246, 543, 674, 638), (638, 674, 675, 639), (639, 675, 676, 640), (507, 506, 671, 668), (668, 671, 672, 669), (669, 672, 673, 670), (124, 507, 668, 584), (584, 668, 669, 585), (585, 669, 670, 586), (122, 562, 614, 0), (562, 561, 615, 614), (561, 560, 616, 615), (332, 664, 667, 306), (664, 663, 666, 667), (663, 662, 665, 666), (337, 661, 664, 332), (661, 660, 663, 664), (660, 659, 662, 663), (342, 658, 661, 337), (658, 657, 660, 661), (657, 656, 659, 660), (311, 655, 658, 342), (655, 654, 657, 658), (654, 653, 656, 657), (310, 652, 655, 311), (652, 651, 654, 655), (651, 650, 653, 654), (309, 649, 652, 310), (649, 648, 651, 652), (648, 647, 650, 651), (308, 646, 649, 309), (646, 645, 648, 649), (645, 644, 647, 648), (305, 641, 646, 308), (641, 642, 645, 646), (642, 643, 644, 645), (27, 637, 640, 1), (637, 636, 639, 640), (636, 635, 638, 639), (32, 634, 637, 27), (634, 633, 636, 637), (633, 632, 635, 636), (37, 631, 634, 32), (631, 630, 633, 634), (630, 629, 632, 633), (6, 628, 631, 37), (628, 627, 630, 631), (627, 626, 629, 630), (5, 625, 628, 6), (625, 624, 627, 628), (624, 623, 626, 627), (4, 622, 625, 5), (622, 621, 624, 625), (621, 620, 623, 624), (3, 619, 622, 4), (619, 618, 621, 622), (618, 617, 620, 621), (0, 614, 619, 3), (614, 615, 618, 619), (615, 616, 617, 618), (210, 610, 613, 184), (610, 609, 612, 613), (609, 608, 611, 612), (215, 607, 610, 210), (607, 606, 609, 610), (606, 605, 608, 609), (220, 604, 607, 215), (604, 603, 606, 607), (603, 602, 605, 606), (189, 601, 604, 220), (601, 600, 603, 604), (600, 599, 602, 603), (188, 598, 601, 189), (598, 597, 600, 601), (597, 596, 599, 600), (187, 595, 598, 188), (595, 594, 597, 598), (594, 593, 596, 597), (186, 592, 595, 187), (592, 591, 594, 595), (591, 590, 593, 594), (183, 587, 592, 186), (587, 588, 591, 592), (588, 589, 590, 591), (393, 583, 586, 367), (583, 582, 585, 586), (582, 581, 584, 585), (398, 580, 583, 393), (580, 579, 582, 583), (579, 578, 581, 582), (403, 577, 580, 398), (577, 576, 579, 580), (576, 575, 578, 579), (372, 574, 577, 403), (574, 573, 576, 577), (573, 572, 575, 576), (371, 571, 574, 372), (571, 570, 573, 574), (570, 569, 572, 573), (370, 568, 571, 371), (568, 567, 570, 571), (567, 566, 569, 570), (369, 565, 568, 370), (565, 564, 567, 568), (564, 563, 566, 567), (366, 560, 565, 369), (560, 561, 564, 565), (561, 562, 563, 564), (506, 184, 613, 671), (671, 613, 612, 672), (672, 612, 611, 673), (427, 589, 641, 305), (589, 588, 642, 641), (588, 587, 643, 642), (542, 306, 667, 677), (677, 667, 666, 678), (678, 666, 665, 679)])
me_cube_004.polygons.foreach_set('use_smooth', [True] * 678)
me_cube_004.materials.append(mat_cushion)
me_cube_004.use_remesh_preserve_volume = False
me_cube_004.use_remesh_preserve_attributes = False
me_cube_004.use_mirror_vertex_groups = False
me_cube_004.update()

# ---- objects
ob_cushion = bpy.data.objects.new('cushion', me_cube_004)

# ---- transforms, parenting, visibility, modifiers, constraints
ob_cushion.location = (0.0, 0.0, 0.04296)
ob_cushion.scale = (0.4303, 0.4303, 0.1009)
ob_cushion.lineart.crease_threshold = 0.0
_m = ob_cushion.modifiers.new('Subsurf', 'SUBSURF')
_m.uv_smooth = 'PRESERVE_CORNERS'
_m.quality = 2
_m.levels = 2
_m.show_only_control_edges = False

# ---- collection membership
col_collection_1.objects.link(ob_cushion)

# ---- scene / render settings (as saved in the file)
scene.frame_start = 1; scene.frame_end = 250; scene.frame_set(1)
scene.render.engine = 'BLENDER_EEVEE_NEXT'
scene.render.resolution_percentage = 50
scene.render.dither_intensity = 0.0
scene.cycles.use_denoising = False
scene.cycles.samples = 128
scene.cycles.sampling_pattern = 'TABULATED_SOBOL'
scene.cycles.use_adaptive_sampling = False
scene.cycles.use_light_tree = False
scene.view_settings.view_transform = 'Standard'
bpy.context.view_layer.update()

# ---- added for rendering (the .blend has no active camera and no usable light): camera, sun
cam_auto = bpy.data.cameras.new('AutoCamera')
cam_auto.lens = 50.0
cam_auto.sensor_width = 36.0
cam_auto.clip_end = 1000.0
ob_auto_camera = bpy.data.objects.new('AutoCamera', cam_auto)
scene.collection.objects.link(ob_auto_camera)
ob_auto_camera.location = (1.25387, -1.54001, 1.09208)
ob_auto_camera.rotation_euler = (1.09748, -7.21219e-08, 0.694738)
scene.camera = ob_auto_camera
light_auto_sun = bpy.data.lights.new('AutoSun', 'SUN')
light_auto_sun.energy = 3.0
light_auto_sun.angle = 0.0523599
ob_auto_sun = bpy.data.objects.new('AutoSun', light_auto_sun)
scene.collection.objects.link(ob_auto_sun)
ob_auto_sun.rotation_euler = (0.872665, 0.174533, 0.523599)
bpy.context.view_layer.update()
